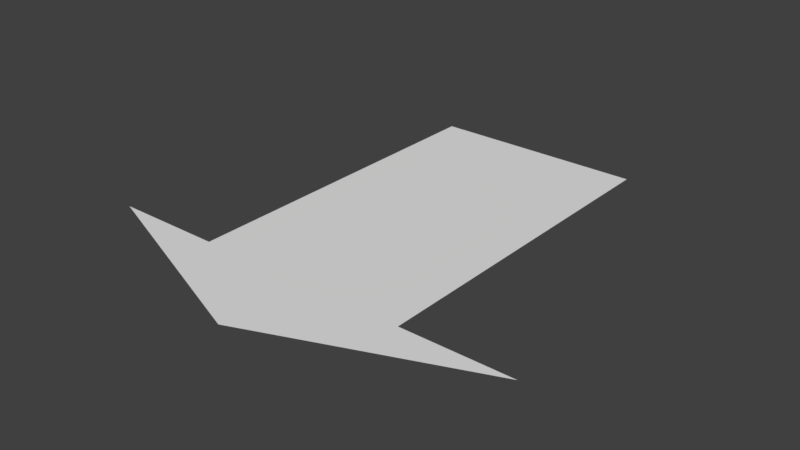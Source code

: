 # Source: launch_arrow.blend  (saved by Blender 2.79.0; exported with 4.5.12 LTS)
import bpy
from mathutils import Matrix  # noqa: F401  (used for matrix-valued properties, if any)

bpy.ops.wm.read_factory_settings(use_empty=True)
scene = bpy.context.scene
scene.name = 'Scene'

# ---- collections
col_collection_1 = bpy.data.collections.new('Collection 1'); scene.collection.children.link(col_collection_1)

# ---- materials (node trees are filled in below, after node groups)
mat_material = bpy.data.materials.new('Material')
mat_material.alpha_threshold = 0.0
mat_material.use_transparent_shadow = False
mat_material.roughness = 0.5
mat_material.line_color = (0.0, 0.0, 0.0, 1.0)

# ---- material node trees

# ---- world
world_world = bpy.data.worlds.new('World'); scene.world = world_world
world_world.color = (0.05088, 0.05088, 0.05088)
world_world.use_sun_shadow = False
world_world.sun_shadow_jitter_overblur = 0.0
world_world.cycles.sampling_method = 'MANUAL'

# ---- meshes
me_cube = bpy.data.meshes.new('Cube')
me_cube.from_pydata([(-0.2468, -0.8005, 0.0), (0.2468, -0.8005, 0.0), (0.5, -0.8005, 0.0), (-0.5, -0.8005, 0.0), (-4.038e-07, -0.9972, 0.0), (-6.01e-08, -0.8005, 0.0), (-0.2468, -8.941e-07, 0.0), (0.2468, -1.013e-06, 0.0), (2.836e-07, -8.941e-07, 0.0)], [], [(4, 2, 1), (0, 5, 8, 6), (5, 1, 7, 8), (5, 4, 1), (3, 4, 0), (4, 5, 0)])
me_cube.materials.append(mat_material)
me_cube.use_remesh_preserve_volume = False
me_cube.use_remesh_preserve_attributes = False
me_cube.use_mirror_vertex_groups = False
me_cube.update()

# ---- objects
ob_cube = bpy.data.objects.new('Cube', me_cube)

# ---- transforms, parenting, visibility, modifiers, constraints
ob_cube.location = (0.0, 0.0, 0.0)
ob_cube.lock_rotations_4d = False
ob_cube.empty_display_type = 'ARROWS'
ob_cube.lineart.crease_threshold = 0.0

# ---- collection membership
col_collection_1.objects.link(ob_cube)

# ---- scene / render settings (as saved in the file)
scene.frame_start = 1; scene.frame_end = 250; scene.frame_set(1)
scene.render.engine = 'BLENDER_EEVEE_NEXT'
scene.render.resolution_percentage = 50
scene.render.dither_intensity = 0.0
scene.cycles.use_denoising = False
scene.cycles.samples = 128
scene.cycles.sampling_pattern = 'TABULATED_SOBOL'
scene.cycles.use_adaptive_sampling = False
scene.cycles.use_light_tree = False
scene.cycles.blur_glossy = 0.0
scene.cycles.sample_clamp_indirect = 0.0
scene.view_settings.view_transform = 'Standard'
bpy.context.view_layer.update()

# ---- added for rendering (the .blend has no active camera and no usable light): camera, sun
cam_auto = bpy.data.cameras.new('AutoCamera')
cam_auto.lens = 50.0
cam_auto.sensor_width = 36.0
cam_auto.clip_end = 1000.0
ob_auto_camera = bpy.data.objects.new('AutoCamera', cam_auto)
scene.collection.objects.link(ob_auto_camera)
ob_auto_camera.location = (1.30663, -2.06654, 1.0453)
ob_auto_camera.rotation_euler = (1.09748, -7.21219e-08, 0.694738)
scene.camera = ob_auto_camera
light_auto_sun = bpy.data.lights.new('AutoSun', 'SUN')
light_auto_sun.energy = 3.0
light_auto_sun.angle = 0.0523599
ob_auto_sun = bpy.data.objects.new('AutoSun', light_auto_sun)
scene.collection.objects.link(ob_auto_sun)
ob_auto_sun.rotation_euler = (0.872665, 0.174533, 0.523599)
bpy.context.view_layer.update()
